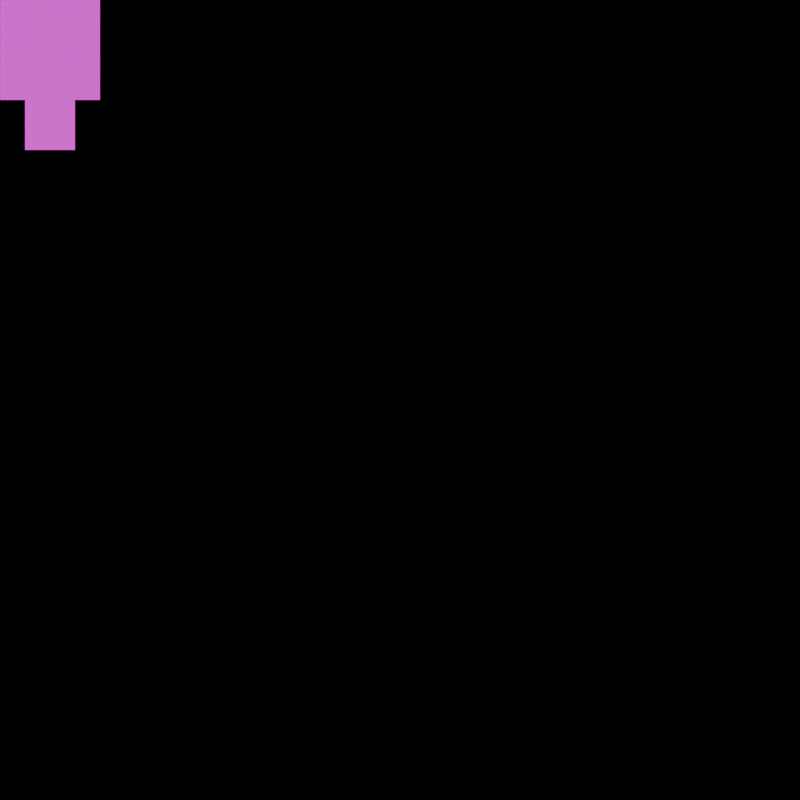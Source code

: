 # Source: testfile2.blend  (saved by Blender 3.2.14; exported with 4.5.12 LTS)
import bpy
from mathutils import Matrix  # noqa: F401  (used for matrix-valued properties, if any)

bpy.ops.wm.read_factory_settings(use_empty=True)
scene = bpy.context.scene
scene.name = 'Scene'

# ---- collections
col_collection = bpy.data.collections.new('Collection'); scene.collection.children.link(col_collection)

# ---- images (referenced by path relative to the original .blend; pixels are not part of the script)
import os
ASSET_DIR = os.environ.get("B2B_ASSET_DIR", "")  # directory of the original .blend (textures are referenced by path, not embedded)
HERE = os.path.dirname(os.path.abspath(__file__))  # packed textures are extracted next to this script under _unpacked/

def load_image(name, relpath, width, height, colorspace="sRGB"):
    """Load a texture the original file referenced (path relative to the .blend, or extracted next to this script)."""
    p = next((c for c in (os.path.join(HERE, relpath), os.path.join(ASSET_DIR, relpath)) if relpath and os.path.exists(c)), "")
    if p:
        img = bpy.data.images.load(p, check_existing=True)
        img.name = name
    else:  # same state as the original file: an image datablock whose file is absent (Cycles renders it pink)
        img = bpy.data.images.new(name, width, height)
        img.source = "FILE"
        img.filepath = "//" + (relpath or name)
    img.colorspace_settings.name = colorspace
    return img
img_18color_png = load_image('18color.png', '18color.png', 1024, 1024, 'sRGB')

# ---- materials (node trees are filled in below, after node groups)
mat_material_a = bpy.data.materials.new('material_a')
mat_material_b = bpy.data.materials.new('material_b')

# ---- node groups
ng_kirotrueindex_002 = bpy.data.node_groups.new('.KiroTrueIndex.002', 'ShaderNodeTree')
_s = ng_kirotrueindex_002.interface.new_socket(name='True Index', in_out='OUTPUT', socket_type='NodeSocketFloat')
_s = ng_kirotrueindex_002.interface.new_socket(name='Index', in_out='INPUT', socket_type='NodeSocketFloat')
_s.default_value = 0.5
_s.min_value = -1e+04
_s.max_value = 1e+04
_s = ng_kirotrueindex_002.interface.new_socket(name='Index Offset', in_out='INPUT', socket_type='NodeSocketFloat')
_s.default_value = 0.5
_s.min_value = -1e+04
_s.max_value = 1e+04
_s = ng_kirotrueindex_002.interface.new_socket(name='Last Index (not offset)', in_out='INPUT', socket_type='NodeSocketFloat')
_s.default_value = 0.5
_s.min_value = -1e+04
_s.max_value = 1e+04
_s = ng_kirotrueindex_002.interface.new_socket(name='Default OOB Index', in_out='INPUT', socket_type='NodeSocketFloat')
_s.default_value = 0.5
_s.min_value = -1e+04
_s.max_value = 1e+04
_N = ng_kirotrueindex_002.nodes; _L = ng_kirotrueindex_002.links
n0 = _N.new('NodeFrame'); n0.name = 'Frame'; n0.location = (-320, 420)
n0.label = 'Get Index or Default OOB index, as appropriate'
n0.width = 708
n1 = _N.new('ShaderNodeMath'); n1.name = 'Math.005'; n1.location = (425, 121)
n1.label = 'Index + Offset'
n2 = _N.new('ShaderNodeMath'); n2.name = 'Math.004'; n2.location = (344, -204)
n2.label = 'Index if IB or 0'
n2.width = 169
n2.operation = 'MULTIPLY'
n3 = _N.new('ShaderNodeMath'); n3.name = 'Math.001'; n3.location = (346, -30)
n3.label = 'Index if OOB or 0'
n3.width = 170
n3.operation = 'MULTIPLY'
n4 = _N.new('NodeGroupOutput'); n4.name = 'Group Output'; n4.location = (612, 121)
n5 = _N.new('ShaderNodeMath'); n5.name = 'Math.003'; n5.location = (550, -177)
n5.label = '0 + (IB or OOB)'
n5.width = 128
n5.hide = True
n6 = _N.new('ShaderNodeMath'); n6.name = 'Math.002'; n6.location = (223, -135)
n6.label = 'Invert'
n6.width = 100
n6.hide = True
n6.operation = 'SUBTRACT'
n6.inputs[0].default_value = 1.0
n7 = _N.new('ShaderNodeMath'); n7.name = 'Math'; n7.location = (30, -135)
n7.label = 'Is index under limit?'
n7.width = 142
n7.hide = True
n7.operation = 'LESS_THAN'
n8 = _N.new('NodeGroupInput'); n8.name = 'Group Input'; n8.location = (-589, 35)
n2.parent = n0
n3.parent = n0
n5.parent = n0
n6.parent = n0
n7.parent = n0
_L.new(n7.outputs[0], n6.inputs[1])
_L.new(n8.outputs[0], n7.inputs[0])
_L.new(n8.outputs[2], n7.inputs[1])
_L.new(n8.outputs[3], n3.inputs[1])
_L.new(n8.outputs[0], n2.inputs[1])
_L.new(n3.outputs[0], n5.inputs[0])
_L.new(n2.outputs[0], n5.inputs[1])
_L.new(n5.outputs[0], n1.inputs[0])
_L.new(n8.outputs[1], n1.inputs[1])
_L.new(n1.outputs[0], n4.inputs[0])
_L.new(n6.outputs[0], n3.inputs[0])
_L.new(n7.outputs[0], n2.inputs[0])
n4.is_active_output = True
ng_kiro_grid_picker_002 = bpy.data.node_groups.new('Kiro Grid Picker.002', 'ShaderNodeTree')
_s = ng_kiro_grid_picker_002.interface.new_socket(name='Vector', in_out='OUTPUT', socket_type='NodeSocketVector')
_s = ng_kiro_grid_picker_002.interface.new_socket(name='Index', in_out='INPUT', socket_type='NodeSocketInt')
_s.subtype = 'FACTOR'
_s.min_value = 0
_s.max_value = 4096
_s = ng_kiro_grid_picker_002.interface.new_socket(name='Start Index (Offset)', in_out='INPUT', socket_type='NodeSocketInt')
_s.subtype = 'FACTOR'
_s.min_value = 0
_s.max_value = 4096
_s = ng_kiro_grid_picker_002.interface.new_socket(name='Run Length (Limit)', in_out='INPUT', socket_type='NodeSocketInt')
_s.subtype = 'FACTOR'
_s.min_value = 0
_s.max_value = 4096
_s = ng_kiro_grid_picker_002.interface.new_socket(name='Index After Limit (Default)', in_out='INPUT', socket_type='NodeSocketInt')
_s.subtype = 'FACTOR'
_s.min_value = 0
_s.max_value = 4096
_s = ng_kiro_grid_picker_002.interface.new_socket(name='Units Wide', in_out='INPUT', socket_type='NodeSocketInt')
_s.subtype = 'FACTOR'
_s.min_value = 0
_s.max_value = 256
_s = ng_kiro_grid_picker_002.interface.new_socket(name='Units High', in_out='INPUT', socket_type='NodeSocketInt')
_s.subtype = 'FACTOR'
_s.min_value = 0
_s.max_value = 256
_s = ng_kiro_grid_picker_002.interface.new_socket(name='Keyset', in_out='INPUT', socket_type='')
_s.default_value = ''
_s.menu_expanded = False
_s = ng_kiro_grid_picker_002.interface.new_socket(name='UV Map', in_out='INPUT', socket_type='NodeSocketVector')
_s.hide_value = True
_N = ng_kiro_grid_picker_002.nodes; _L = ng_kiro_grid_picker_002.links
n0 = _N.new('NodeFrame'); n0.name = 'kiro_gridpicker_y_frame'; n0.location = (-635, 56)
n0.label = 'Y Position'
n0.width = 690
n1 = _N.new('NodeFrame'); n1.name = 'kiro_gridpicker_x_frame'; n1.location = (-148, 322)
n1.label = 'X Position'
n1.width = 200
n2 = _N.new('NodeReroute'); n2.name = 'Reroute.002'; n2.location = (-575, 153)
n2.width = 16
n2.socket_idname = 'NodeSocketIntFactor'
n3 = _N.new('NodeReroute'); n3.name = 'Reroute.003'; n3.location = (-609, 179)
n3.width = 16
n3.socket_idname = 'NodeSocketFloat'
n4 = _N.new('ShaderNodeCombineXYZ'); n4.name = 'kiro_gridpicker_xy_combine'; n4.location = (131, 164)
n5 = _N.new('ShaderNodeVectorMath'); n5.name = 'kiro_gridpicker_vector_add_uv'; n5.location = (409, -45)
n5.width = 100
n5.hide = True
n6 = _N.new('ShaderNodeMath'); n6.name = 'kiro_gridpicker_y_subtract'; n6.location = (520, -30)
n6.operation = 'SUBTRACT'
n6.inputs[0].default_value = 1.0
n7 = _N.new('ShaderNodeMath'); n7.name = 'kiro_gridpicker_y_divide_2'; n7.location = (358, -57)
n7.operation = 'DIVIDE'
n8 = _N.new('ShaderNodeMath'); n8.name = 'kiro_gridpicker_y_floor'; n8.location = (194, -33)
n8.operation = 'FLOOR'
n9 = _N.new('ShaderNodeMath'); n9.name = 'kiro_gridpicker_y_divide_1'; n9.location = (30, -30)
n9.operation = 'DIVIDE'
n10 = _N.new('ShaderNodeMath'); n10.name = 'kiro_gridpicker_x_divide'; n10.location = (30, -30)
n10.operation = 'DIVIDE'
n11 = _N.new('NodeReroute'); n11.name = 'Reroute.001'; n11.location = (168, -254)
n11.width = 16
n11.socket_idname = 'NodeSocketVector'
n12 = _N.new('NodeReroute'); n12.name = 'Reroute'; n12.location = (-779, -254)
n12.width = 16
n12.socket_idname = 'NodeSocketVector'
n13 = _N.new('NodeGroupOutput'); n13.name = 'kiro_gridpicker_group_output'; n13.location = (537, -46)
n13.width = 123
n13.hide = True
n14 = _N.new('ShaderNodeGroup'); n14.name = 'Group'; n14.location = (-1027, 119)
n14.node_tree = ng_kirotrueindex_002
n15 = _N.new('NodeGroupInput'); n15.name = 'kiro_gridpicker_group_input'; n15.location = (-1347, 5)
n15.width = 215
n6.parent = n0
n7.parent = n0
n8.parent = n0
n9.parent = n0
n10.parent = n1
_L.new(n5.outputs[0], n13.inputs[0])
_L.new(n10.outputs[0], n4.inputs[0])
_L.new(n3.outputs[0], n10.inputs[0])
_L.new(n4.outputs[0], n5.inputs[0])
_L.new(n11.outputs[0], n5.inputs[1])
_L.new(n2.outputs[0], n10.inputs[1])
_L.new(n9.outputs[0], n8.inputs[0])
_L.new(n8.outputs[0], n7.inputs[0])
_L.new(n6.outputs[0], n4.inputs[1])
_L.new(n7.outputs[0], n6.inputs[1])
_L.new(n15.outputs[7], n12.inputs[0])
_L.new(n14.outputs[0], n9.inputs[0])
_L.new(n14.outputs[0], n3.inputs[0])
_L.new(n12.outputs[0], n11.inputs[0])
_L.new(n15.outputs[4], n2.inputs[0])
_L.new(n15.outputs[4], n9.inputs[1])
_L.new(n15.outputs[5], n7.inputs[1])
_L.new(n15.outputs[0], n14.inputs[0])
_L.new(n15.outputs[1], n14.inputs[1])
_L.new(n15.outputs[2], n14.inputs[2])
_L.new(n15.outputs[3], n14.inputs[3])
n13.is_active_output = True
ng_kirotrueindex = bpy.data.node_groups.new('.KiroTrueIndex', 'ShaderNodeTree')
_s = ng_kirotrueindex.interface.new_socket(name='True Index', in_out='OUTPUT', socket_type='NodeSocketFloat')
_s = ng_kirotrueindex.interface.new_socket(name='Index', in_out='INPUT', socket_type='NodeSocketFloat')
_s.default_value = 0.5
_s.min_value = -1e+04
_s.max_value = 1e+04
_s = ng_kirotrueindex.interface.new_socket(name='Index Offset', in_out='INPUT', socket_type='NodeSocketFloat')
_s.default_value = 0.5
_s.min_value = -1e+04
_s.max_value = 1e+04
_s = ng_kirotrueindex.interface.new_socket(name='Last Index (not offset)', in_out='INPUT', socket_type='NodeSocketFloat')
_s.default_value = 0.5
_s.min_value = -1e+04
_s.max_value = 1e+04
_s = ng_kirotrueindex.interface.new_socket(name='Default OOB Index', in_out='INPUT', socket_type='NodeSocketFloat')
_s.default_value = 0.5
_s.min_value = -1e+04
_s.max_value = 1e+04
_N = ng_kirotrueindex.nodes; _L = ng_kirotrueindex.links
n0 = _N.new('NodeFrame'); n0.name = 'Frame'; n0.location = (-320, 420)
n0.label = 'Get Index or Default OOB index, as appropriate'
n0.width = 708
n1 = _N.new('ShaderNodeMath'); n1.name = 'Math.005'; n1.location = (425, 121)
n1.label = 'Index + Offset'
n2 = _N.new('ShaderNodeMath'); n2.name = 'Math.004'; n2.location = (344, -204)
n2.label = 'Index if IB or 0'
n2.width = 169
n2.operation = 'MULTIPLY'
n3 = _N.new('ShaderNodeMath'); n3.name = 'Math.001'; n3.location = (346, -30)
n3.label = 'Index if OOB or 0'
n3.width = 170
n3.operation = 'MULTIPLY'
n4 = _N.new('NodeGroupOutput'); n4.name = 'Group Output'; n4.location = (612, 121)
n5 = _N.new('ShaderNodeMath'); n5.name = 'Math.003'; n5.location = (550, -177)
n5.label = '0 + (IB or OOB)'
n5.width = 128
n5.hide = True
n6 = _N.new('ShaderNodeMath'); n6.name = 'Math.002'; n6.location = (223, -135)
n6.label = 'Invert'
n6.width = 100
n6.hide = True
n6.operation = 'SUBTRACT'
n6.inputs[0].default_value = 1.0
n7 = _N.new('ShaderNodeMath'); n7.name = 'Math'; n7.location = (30, -135)
n7.label = 'Is index under limit?'
n7.width = 142
n7.hide = True
n7.operation = 'LESS_THAN'
n8 = _N.new('NodeGroupInput'); n8.name = 'Group Input'; n8.location = (-589, 35)
n2.parent = n0
n3.parent = n0
n5.parent = n0
n6.parent = n0
n7.parent = n0
_L.new(n7.outputs[0], n6.inputs[1])
_L.new(n8.outputs[0], n7.inputs[0])
_L.new(n8.outputs[2], n7.inputs[1])
_L.new(n8.outputs[3], n3.inputs[1])
_L.new(n8.outputs[0], n2.inputs[1])
_L.new(n3.outputs[0], n5.inputs[0])
_L.new(n2.outputs[0], n5.inputs[1])
_L.new(n5.outputs[0], n1.inputs[0])
_L.new(n8.outputs[1], n1.inputs[1])
_L.new(n1.outputs[0], n4.inputs[0])
_L.new(n6.outputs[0], n3.inputs[0])
_L.new(n7.outputs[0], n2.inputs[0])
n4.is_active_output = True
ng_kiro_grid_picker = bpy.data.node_groups.new('Kiro Grid Picker', 'ShaderNodeTree')
_s = ng_kiro_grid_picker.interface.new_socket(name='Vector', in_out='OUTPUT', socket_type='NodeSocketVector')
_s = ng_kiro_grid_picker.interface.new_socket(name='Index', in_out='INPUT', socket_type='NodeSocketInt')
_s.subtype = 'FACTOR'
_s.min_value = 0
_s.max_value = 4096
_s = ng_kiro_grid_picker.interface.new_socket(name='Start Index (Offset)', in_out='INPUT', socket_type='NodeSocketInt')
_s.subtype = 'FACTOR'
_s.min_value = 0
_s.max_value = 4096
_s = ng_kiro_grid_picker.interface.new_socket(name='Run Length (Limit)', in_out='INPUT', socket_type='NodeSocketInt')
_s.subtype = 'FACTOR'
_s.min_value = 0
_s.max_value = 4096
_s = ng_kiro_grid_picker.interface.new_socket(name='Index After Limit (Default)', in_out='INPUT', socket_type='NodeSocketInt')
_s.subtype = 'FACTOR'
_s.min_value = 0
_s.max_value = 4096
_s = ng_kiro_grid_picker.interface.new_socket(name='Units Wide', in_out='INPUT', socket_type='NodeSocketInt')
_s.subtype = 'FACTOR'
_s.min_value = 0
_s.max_value = 256
_s = ng_kiro_grid_picker.interface.new_socket(name='Units High', in_out='INPUT', socket_type='NodeSocketInt')
_s.subtype = 'FACTOR'
_s.min_value = 0
_s.max_value = 256
_s = ng_kiro_grid_picker.interface.new_socket(name='Keyset', in_out='INPUT', socket_type='')
_s.default_value = ''
_s.menu_expanded = False
_s = ng_kiro_grid_picker.interface.new_socket(name='UV Map', in_out='INPUT', socket_type='NodeSocketVector')
_s.hide_value = True
_N = ng_kiro_grid_picker.nodes; _L = ng_kiro_grid_picker.links
n0 = _N.new('NodeFrame'); n0.name = 'kiro_gridpicker_y_frame'; n0.location = (-635, 56)
n0.label = 'Y Position'
n0.width = 690
n1 = _N.new('NodeFrame'); n1.name = 'kiro_gridpicker_x_frame'; n1.location = (-148, 322)
n1.label = 'X Position'
n1.width = 200
n2 = _N.new('NodeReroute'); n2.name = 'Reroute.002'; n2.location = (-575, 153)
n2.width = 16
n2.socket_idname = 'NodeSocketIntFactor'
n3 = _N.new('NodeReroute'); n3.name = 'Reroute.003'; n3.location = (-609, 179)
n3.width = 16
n3.socket_idname = 'NodeSocketFloat'
n4 = _N.new('ShaderNodeCombineXYZ'); n4.name = 'kiro_gridpicker_xy_combine'; n4.location = (131, 164)
n5 = _N.new('ShaderNodeVectorMath'); n5.name = 'kiro_gridpicker_vector_add_uv'; n5.location = (409, -45)
n5.width = 100
n5.hide = True
n6 = _N.new('ShaderNodeMath'); n6.name = 'kiro_gridpicker_y_subtract'; n6.location = (520, -30)
n6.operation = 'SUBTRACT'
n6.inputs[0].default_value = 1.0
n7 = _N.new('ShaderNodeMath'); n7.name = 'kiro_gridpicker_y_divide_2'; n7.location = (358, -57)
n7.operation = 'DIVIDE'
n8 = _N.new('ShaderNodeMath'); n8.name = 'kiro_gridpicker_y_floor'; n8.location = (194, -33)
n8.operation = 'FLOOR'
n9 = _N.new('ShaderNodeMath'); n9.name = 'kiro_gridpicker_y_divide_1'; n9.location = (30, -30)
n9.operation = 'DIVIDE'
n10 = _N.new('ShaderNodeMath'); n10.name = 'kiro_gridpicker_x_divide'; n10.location = (30, -30)
n10.operation = 'DIVIDE'
n11 = _N.new('NodeReroute'); n11.name = 'Reroute.001'; n11.location = (168, -254)
n11.width = 16
n11.socket_idname = 'NodeSocketVector'
n12 = _N.new('NodeReroute'); n12.name = 'Reroute'; n12.location = (-779, -254)
n12.width = 16
n12.socket_idname = 'NodeSocketVector'
n13 = _N.new('NodeGroupOutput'); n13.name = 'kiro_gridpicker_group_output'; n13.location = (537, -46)
n13.width = 123
n13.hide = True
n14 = _N.new('ShaderNodeGroup'); n14.name = 'Group'; n14.location = (-1027, 119)
n14.node_tree = ng_kirotrueindex
n15 = _N.new('NodeGroupInput'); n15.name = 'kiro_gridpicker_group_input'; n15.location = (-1347, 5)
n15.width = 215
n6.parent = n0
n7.parent = n0
n8.parent = n0
n9.parent = n0
n10.parent = n1
_L.new(n5.outputs[0], n13.inputs[0])
_L.new(n10.outputs[0], n4.inputs[0])
_L.new(n3.outputs[0], n10.inputs[0])
_L.new(n4.outputs[0], n5.inputs[0])
_L.new(n11.outputs[0], n5.inputs[1])
_L.new(n2.outputs[0], n10.inputs[1])
_L.new(n9.outputs[0], n8.inputs[0])
_L.new(n8.outputs[0], n7.inputs[0])
_L.new(n6.outputs[0], n4.inputs[1])
_L.new(n7.outputs[0], n6.inputs[1])
_L.new(n15.outputs[7], n12.inputs[0])
_L.new(n14.outputs[0], n9.inputs[0])
_L.new(n14.outputs[0], n3.inputs[0])
_L.new(n12.outputs[0], n11.inputs[0])
_L.new(n15.outputs[4], n2.inputs[0])
_L.new(n15.outputs[4], n9.inputs[1])
_L.new(n15.outputs[5], n7.inputs[1])
_L.new(n15.outputs[0], n14.inputs[0])
_L.new(n15.outputs[1], n14.inputs[1])
_L.new(n15.outputs[2], n14.inputs[2])
_L.new(n15.outputs[3], n14.inputs[3])
n13.is_active_output = True

# ---- material node trees
mat_material_a.use_nodes = True; mat_material_a.node_tree.nodes.clear()
_N = mat_material_a.node_tree.nodes; _L = mat_material_a.node_tree.links
n0 = _N.new('ShaderNodeOutputMaterial'); n0.name = 'Material Output'; n0.location = (300, 300)
n1 = _N.new('ShaderNodeTexImage'); n1.name = 'Image Texture'; n1.location = (-43, 303)
n1.image = img_18color_png
n2 = _N.new('ShaderNodeAttribute'); n2.name = 'Attribute'; n2.location = (-373, 365)
n2.attribute_type = 'INSTANCER'
n2.attribute_name = 'keycap'
n3 = _N.new('ShaderNodeUVMap'); n3.name = 'UV Map'; n3.location = (-383, 240)
n4 = _N.new('ShaderNodeGroup'); n4.name = 'Group'; n4.location = (-208, 303)
n4.label = 'Keyset1'
n4.node_tree = ng_kiro_grid_picker_002
n4.inputs[1].default_value = 0
n4.inputs[2].default_value = 11
n4.inputs[3].default_value = 5
n4.inputs[4].default_value = 3
n4.inputs[5].default_value = 3
n4.inputs[6].default_value = 'Keyset1'
_L.new(n4.outputs[0], n1.inputs[0])
_L.new(n3.outputs[0], n4.inputs[7])
_L.new(n2.outputs[2], n4.inputs[0])
_L.new(n1.outputs[0], n0.inputs[0])
n0.is_active_output = True
mat_material_b.use_nodes = True; mat_material_b.node_tree.nodes.clear()
_N = mat_material_b.node_tree.nodes; _L = mat_material_b.node_tree.links
n0 = _N.new('ShaderNodeOutputMaterial'); n0.name = 'Material Output'; n0.location = (300, 300)
n1 = _N.new('ShaderNodeGroup'); n1.name = 'Group'; n1.location = (-248, 234)
n1.label = 'Keyset2'
n1.node_tree = ng_kiro_grid_picker
n1.inputs[1].default_value = 24
n1.inputs[2].default_value = 12
n1.inputs[3].default_value = 0
n1.inputs[4].default_value = 6
n1.inputs[5].default_value = 6
n1.inputs[6].default_value = 'Keyset2'
n2 = _N.new('ShaderNodeTexImage'); n2.name = 'Image Texture'; n2.location = (-83, 234)
n2.image = img_18color_png
n3 = _N.new('ShaderNodeAttribute'); n3.name = 'Attribute'; n3.location = (-413, 296)
n3.attribute_type = 'INSTANCER'
n3.attribute_name = 'keycap'
n4 = _N.new('ShaderNodeUVMap'); n4.name = 'UV Map'; n4.location = (-423, 171)
_L.new(n1.outputs[0], n2.inputs[0])
_L.new(n4.outputs[0], n1.inputs[7])
_L.new(n3.outputs[2], n1.inputs[0])
_L.new(n2.outputs[0], n0.inputs[0])
n0.is_active_output = True

# ---- world
world_world = bpy.data.worlds.new('World'); scene.world = world_world
world_world.use_nodes = True; world_world.node_tree.nodes.clear()
_N = world_world.node_tree.nodes; _L = world_world.node_tree.links
n0 = _N.new('ShaderNodeOutputWorld'); n0.name = 'World Output'; n0.location = (177, 358)
n1 = _N.new('ShaderNodeBackground'); n1.name = 'Background'; n1.location = (-160, 363)
n1.inputs[0].default_value = (0.0, 0.0, 0.0, 1.0)
_L.new(n1.outputs[0], n0.inputs[0])
n0.is_active_output = True
world_world.color = (0.05088, 0.05088, 0.05088)
world_world.use_sun_shadow = False
world_world.sun_shadow_jitter_overblur = 0.0

# ---- cameras
cam_camera = bpy.data.cameras.new('Camera')
cam_camera.type = 'ORTHO'
cam_camera.clip_end = 100.0
cam_camera.ortho_scale = 8.0

# ---- meshes
me_plane = bpy.data.meshes.new('Plane')
me_plane.from_pydata([(-1.0, -1.0, 0.0), (1.0, -1.0, 0.0), (-1.0, 1.0, 0.0), (1.0, 1.0, 0.0), (-0.5, -1.0, 0.0), (-0.5, -2.0, 0.0), (0.5, -1.0, 0.0), (0.5, -2.0, 0.0)], [], [(0, 4, 6, 1, 3, 2), (6, 4, 5, 7)])
me_plane.polygons.foreach_set('material_index', [0, 1])
_uv = me_plane.uv_layers.new(name='UVMap')
_uv.uv.foreach_set('vector', [0.0, 0.6667, 0.08333, 0.6667, 0.25, 0.6667, 0.3333, 0.6667, 0.3333, 1.0, 0.0, 1.0, 0.1667, 1.0, 0.0, 1.0, 0.0, 0.8333, 0.1667, 0.8333])
me_plane.materials.append(mat_material_a)
me_plane.materials.append(mat_material_b)
me_plane.update()

# ---- objects
ob_camera = bpy.data.objects.new('Camera', cam_camera)
ob_plane = bpy.data.objects.new('plane', me_plane)

# ---- transforms, parenting, visibility, modifiers, constraints
ob_camera.location = (0.0, 0.0, 1.0)
ob_camera.lock_rotations_4d = False
ob_camera.empty_display_type = 'ARROWS'
ob_camera.color = (0.0, 0.0, 0.0, 0.0)
ob_camera.display_type = 'WIRE'
ob_camera.lineart.crease_threshold = 0.0
ob_plane.location = (-3.5, 3.5, 0.0)
ob_plane.scale = (0.5, 0.5, 0.5)

# ---- collection membership
col_collection.objects.link(ob_camera)
col_collection.objects.link(ob_plane)

# ---- scene / render settings (as saved in the file)
scene.camera = ob_camera
scene.frame_start = 1; scene.frame_end = 250; scene.frame_set(1)
scene.render.engine = 'CYCLES'
scene.render.image_settings.color_management = 'OVERRIDE'
scene.render.resolution_x = 800
scene.render.resolution_y = 800
scene.cycles.feature_set = 'EXPERIMENTAL'
scene.cycles.samples = 400
scene.cycles.sampling_pattern = 'TABULATED_SOBOL'
scene.cycles.use_adaptive_sampling = False
scene.cycles.use_light_tree = False
scene.view_settings.view_transform = 'Filmic'
bpy.context.view_layer.update()

# ---- added for rendering (the .blend has no usable light): sun
light_auto_sun = bpy.data.lights.new('AutoSun', 'SUN')
light_auto_sun.energy = 3.0
light_auto_sun.angle = 0.0523599
ob_auto_sun = bpy.data.objects.new('AutoSun', light_auto_sun)
scene.collection.objects.link(ob_auto_sun)
ob_auto_sun.rotation_euler = (0.872665, 0.174533, 0.523599)
bpy.context.view_layer.update()
